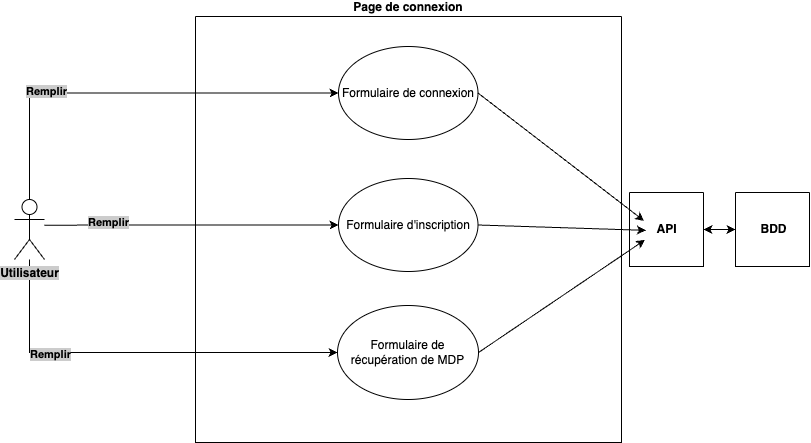

The diagram above was exported from draw.io. Its source (the exported page's mxGraphModel, read from the mxfile embedded in the PNG):
<mxGraphModel dx="1667" dy="1391" grid="0" gridSize="10" guides="1" tooltips="1" connect="1" arrows="1" fold="1" page="1" pageScale="1" pageWidth="827" pageHeight="1169" background="#FFFFFF" math="0" shadow="0">
  <root>
    <mxCell id="0" />
    <mxCell id="1" parent="0" />
    <mxCell id="Thu7bF42f0p5LfkFkCyE-12" style="edgeStyle=orthogonalEdgeStyle;rounded=0;orthogonalLoop=1;jettySize=auto;html=1;entryX=0;entryY=0.5;entryDx=0;entryDy=0;" edge="1" parent="1" source="Thu7bF42f0p5LfkFkCyE-1" target="Thu7bF42f0p5LfkFkCyE-5">
      <mxGeometry relative="1" as="geometry">
        <Array as="points">
          <mxPoint x="35" y="708" />
        </Array>
      </mxGeometry>
    </mxCell>
    <mxCell id="Thu7bF42f0p5LfkFkCyE-13" value="&lt;b&gt;Remplir&lt;/b&gt;" style="edgeLabel;html=1;align=center;verticalAlign=middle;resizable=0;points=[];labelBackgroundColor=#CCCCCC;" vertex="1" connectable="0" parent="Thu7bF42f0p5LfkFkCyE-12">
      <mxGeometry x="-0.4395" y="-1" relative="1" as="geometry">
        <mxPoint as="offset" />
      </mxGeometry>
    </mxCell>
    <mxCell id="Thu7bF42f0p5LfkFkCyE-1" value="Utilisateur" style="shape=umlActor;verticalLabelPosition=bottom;verticalAlign=top;html=1;outlineConnect=0;fontStyle=1;labelBackgroundColor=#CCCCCC;" vertex="1" parent="1">
      <mxGeometry x="20" y="555" width="30" height="60" as="geometry" />
    </mxCell>
    <mxCell id="Thu7bF42f0p5LfkFkCyE-2" value="Page de connexion" style="swimlane;startSize=0;perimeterSpacing=1;strokeWidth=1;labelPosition=center;verticalLabelPosition=top;align=center;verticalAlign=bottom;" vertex="1" parent="1">
      <mxGeometry x="201" y="372" width="426" height="426" as="geometry" />
    </mxCell>
    <mxCell id="Thu7bF42f0p5LfkFkCyE-3" value="Formulaire de connexion" style="ellipse;whiteSpace=wrap;html=1;" vertex="1" parent="Thu7bF42f0p5LfkFkCyE-2">
      <mxGeometry x="143" y="30" width="139.5" height="93" as="geometry" />
    </mxCell>
    <mxCell id="Thu7bF42f0p5LfkFkCyE-10" style="edgeStyle=orthogonalEdgeStyle;rounded=0;orthogonalLoop=1;jettySize=auto;html=1;exitX=0;exitY=0.5;exitDx=0;exitDy=0;endArrow=none;endFill=0;startArrow=classic;startFill=1;" edge="1" parent="Thu7bF42f0p5LfkFkCyE-2" source="Thu7bF42f0p5LfkFkCyE-4">
      <mxGeometry relative="1" as="geometry">
        <mxPoint x="-151.359375" y="208.63919830322266" as="targetPoint" />
      </mxGeometry>
    </mxCell>
    <mxCell id="Thu7bF42f0p5LfkFkCyE-11" value="&lt;b&gt;Remplir&lt;/b&gt;" style="edgeLabel;html=1;align=center;verticalAlign=middle;resizable=0;points=[];labelBackgroundColor=#CCCCCC;" vertex="1" connectable="0" parent="Thu7bF42f0p5LfkFkCyE-10">
      <mxGeometry x="0.5891" y="1" relative="1" as="geometry">
        <mxPoint x="3" y="-5" as="offset" />
      </mxGeometry>
    </mxCell>
    <mxCell id="Thu7bF42f0p5LfkFkCyE-4" value="Formulaire d'inscription" style="ellipse;whiteSpace=wrap;html=1;" vertex="1" parent="Thu7bF42f0p5LfkFkCyE-2">
      <mxGeometry x="143" y="162" width="139.5" height="93" as="geometry" />
    </mxCell>
    <mxCell id="Thu7bF42f0p5LfkFkCyE-5" value="Formulaire de récupération de MDP" style="ellipse;whiteSpace=wrap;html=1;" vertex="1" parent="Thu7bF42f0p5LfkFkCyE-2">
      <mxGeometry x="142" y="289" width="141" height="94" as="geometry" />
    </mxCell>
    <mxCell id="Thu7bF42f0p5LfkFkCyE-8" style="edgeStyle=orthogonalEdgeStyle;rounded=0;orthogonalLoop=1;jettySize=auto;html=1;exitX=0;exitY=0.5;exitDx=0;exitDy=0;entryX=0.5;entryY=0;entryDx=0;entryDy=0;entryPerimeter=0;endArrow=none;endFill=0;startArrow=classic;startFill=1;" edge="1" parent="1" source="Thu7bF42f0p5LfkFkCyE-3" target="Thu7bF42f0p5LfkFkCyE-1">
      <mxGeometry relative="1" as="geometry" />
    </mxCell>
    <mxCell id="Thu7bF42f0p5LfkFkCyE-9" value="Remplir" style="edgeLabel;html=1;align=center;verticalAlign=middle;resizable=0;points=[];fontStyle=1;labelBackgroundColor=#CCCCCC;" vertex="1" connectable="0" parent="Thu7bF42f0p5LfkFkCyE-8">
      <mxGeometry x="0.4073" y="-2" relative="1" as="geometry">
        <mxPoint as="offset" />
      </mxGeometry>
    </mxCell>
    <mxCell id="Thu7bF42f0p5LfkFkCyE-14" value="" style="swimlane;startSize=0;" vertex="1" parent="1">
      <mxGeometry x="635" y="548" width="74" height="74" as="geometry" />
    </mxCell>
    <mxCell id="Thu7bF42f0p5LfkFkCyE-17" value="&lt;b&gt;API&lt;/b&gt;" style="text;html=1;align=center;verticalAlign=middle;resizable=0;points=[];autosize=1;strokeColor=none;fillColor=none;" vertex="1" parent="Thu7bF42f0p5LfkFkCyE-14">
      <mxGeometry x="18" y="24" width="38" height="26" as="geometry" />
    </mxCell>
    <mxCell id="Thu7bF42f0p5LfkFkCyE-15" value="" style="swimlane;startSize=0;" vertex="1" parent="1">
      <mxGeometry x="741" y="548" width="74" height="74" as="geometry" />
    </mxCell>
    <mxCell id="Thu7bF42f0p5LfkFkCyE-18" value="&lt;b&gt;BDD&lt;/b&gt;" style="text;html=1;align=center;verticalAlign=middle;resizable=0;points=[];autosize=1;strokeColor=none;fillColor=none;" vertex="1" parent="Thu7bF42f0p5LfkFkCyE-15">
      <mxGeometry x="16" y="24" width="44" height="26" as="geometry" />
    </mxCell>
    <mxCell id="Thu7bF42f0p5LfkFkCyE-16" value="" style="endArrow=classic;startArrow=classic;html=1;rounded=0;entryX=0;entryY=0.5;entryDx=0;entryDy=0;exitX=1;exitY=0.5;exitDx=0;exitDy=0;" edge="1" parent="1" source="Thu7bF42f0p5LfkFkCyE-14" target="Thu7bF42f0p5LfkFkCyE-15">
      <mxGeometry width="50" height="50" relative="1" as="geometry">
        <mxPoint x="469" y="548" as="sourcePoint" />
        <mxPoint x="519" y="498" as="targetPoint" />
      </mxGeometry>
    </mxCell>
    <mxCell id="Thu7bF42f0p5LfkFkCyE-19" value="" style="endArrow=classic;html=1;rounded=0;exitX=1;exitY=0.5;exitDx=0;exitDy=0;entryX=-0.091;entryY=0.167;entryDx=0;entryDy=0;entryPerimeter=0;" edge="1" parent="1" source="Thu7bF42f0p5LfkFkCyE-3" target="Thu7bF42f0p5LfkFkCyE-17">
      <mxGeometry width="50" height="50" relative="1" as="geometry">
        <mxPoint x="469" y="548" as="sourcePoint" />
        <mxPoint x="519" y="498" as="targetPoint" />
      </mxGeometry>
    </mxCell>
    <mxCell id="Thu7bF42f0p5LfkFkCyE-26" value="" style="endArrow=classic;html=1;rounded=0;exitX=1;exitY=0.5;exitDx=0;exitDy=0;entryX=-0.041;entryY=0.533;entryDx=0;entryDy=0;entryPerimeter=0;" edge="1" parent="1" source="Thu7bF42f0p5LfkFkCyE-4" target="Thu7bF42f0p5LfkFkCyE-17">
      <mxGeometry width="50" height="50" relative="1" as="geometry">
        <mxPoint x="469" y="548" as="sourcePoint" />
        <mxPoint x="519" y="498" as="targetPoint" />
      </mxGeometry>
    </mxCell>
    <mxCell id="Thu7bF42f0p5LfkFkCyE-27" value="" style="endArrow=classic;html=1;rounded=0;exitX=1;exitY=0.5;exitDx=0;exitDy=0;entryX=-0.066;entryY=0.899;entryDx=0;entryDy=0;entryPerimeter=0;" edge="1" parent="1" source="Thu7bF42f0p5LfkFkCyE-5" target="Thu7bF42f0p5LfkFkCyE-17">
      <mxGeometry width="50" height="50" relative="1" as="geometry">
        <mxPoint x="469" y="548" as="sourcePoint" />
        <mxPoint x="519" y="498" as="targetPoint" />
      </mxGeometry>
    </mxCell>
  </root>
</mxGraphModel>